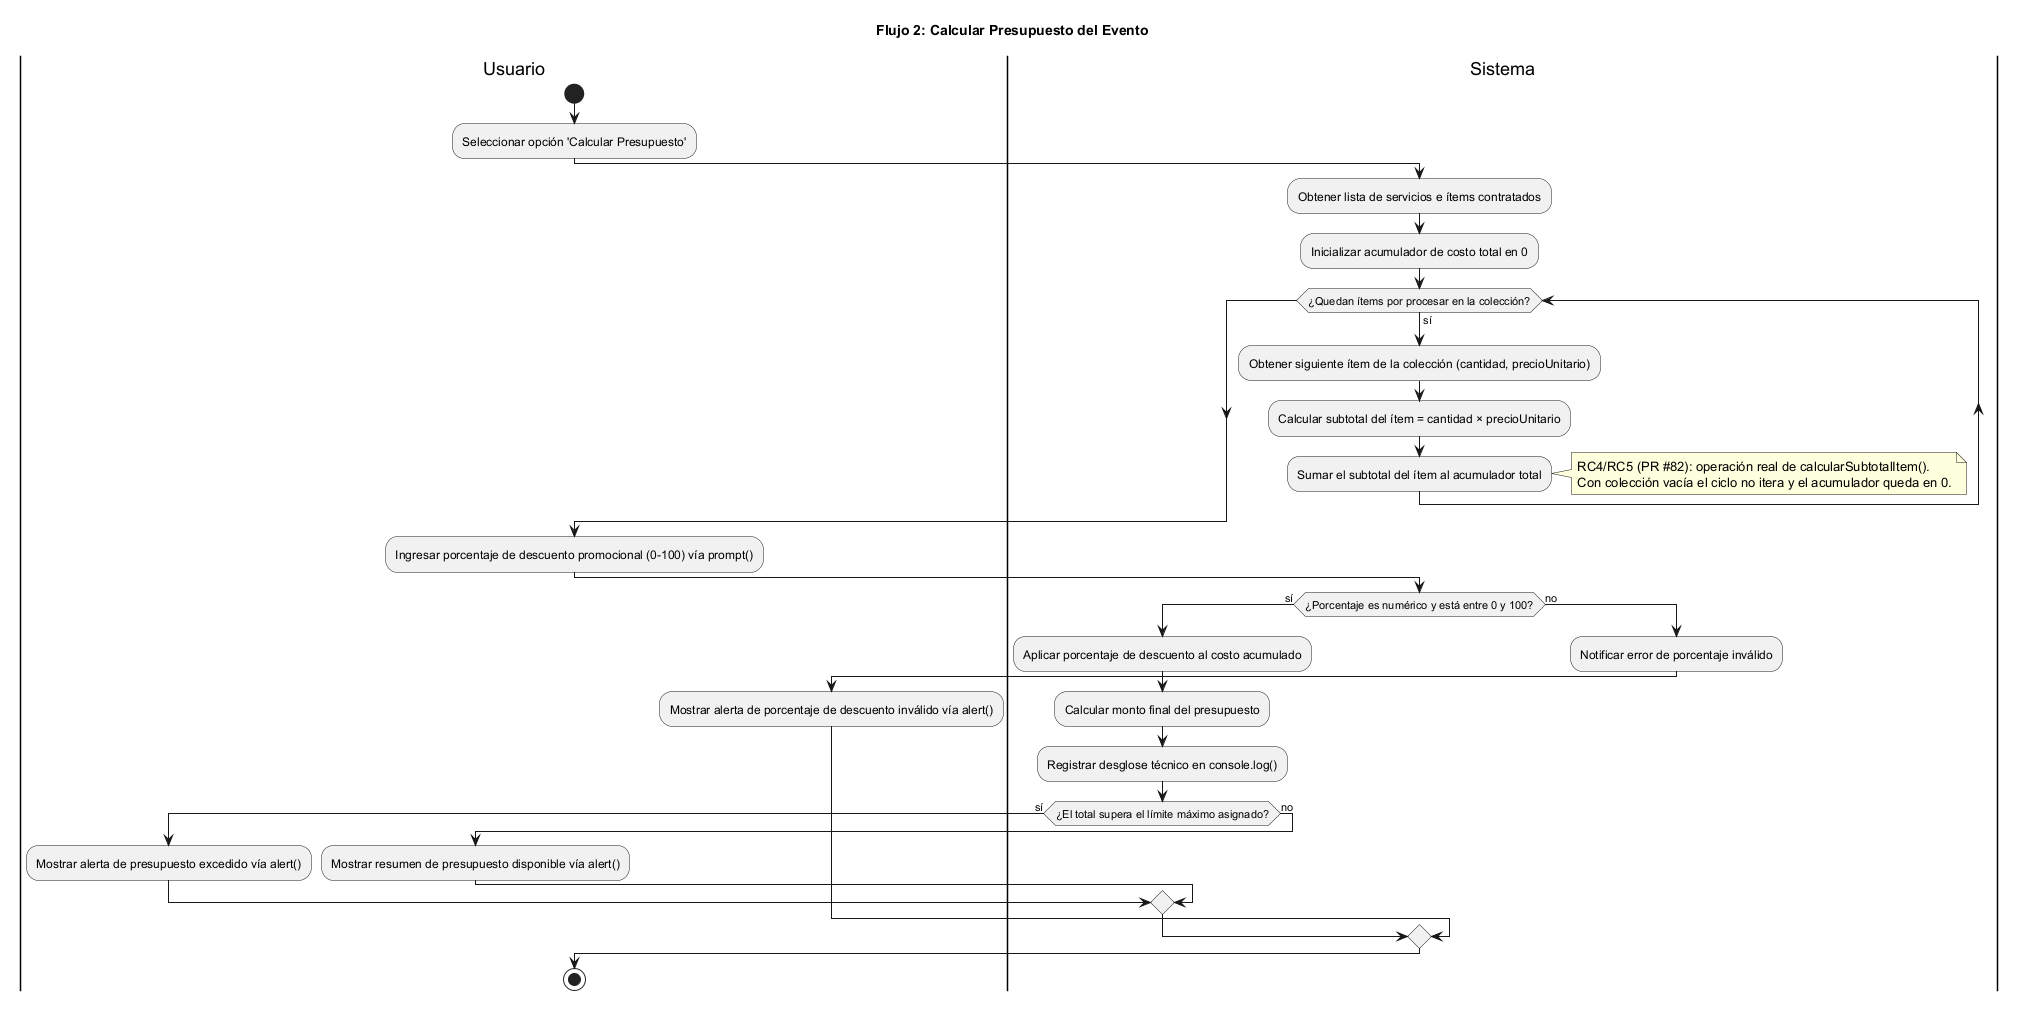

The diagram above was rendered by PlantUML. Its source (embedded in the PNG):
@startuml actividad-flujo-2-calcular-presupuesto
title Flujo 2: Calcular Presupuesto del Evento

|Usuario|
start
:Seleccionar opción 'Calcular Presupuesto';

|Sistema|
:Obtener lista de servicios e ítems contratados;
:Inicializar acumulador de costo total en 0;

while (¿Quedan ítems por procesar en la colección?) is (sí)
  :Obtener siguiente ítem de la colección (cantidad, precioUnitario);
  :Calcular subtotal del ítem = cantidad × precioUnitario;
  :Sumar el subtotal del ítem al acumulador total;
endwhile
note right
  RC4/RC5 (PR #82): operación real de calcularSubtotalItem().
  Con colección vacía el ciclo no itera y el acumulador queda en 0.
end note

|Usuario|
:Ingresar porcentaje de descuento promocional (0-100) vía prompt();

|Sistema|
if (¿Porcentaje es numérico y está entre 0 y 100?) then (sí)
  :Aplicar porcentaje de descuento al costo acumulado;
  :Calcular monto final del presupuesto;
  :Registrar desglose técnico en console.log();

  if (¿El total supera el límite máximo asignado?) then (sí)
    |Usuario|
    :Mostrar alerta de presupuesto excedido vía alert();
  else (no)
    |Usuario|
    :Mostrar resumen de presupuesto disponible vía alert();
  endif
else (no)
  |Sistema|
  :Notificar error de porcentaje inválido;
  
  |Usuario|
  :Mostrar alerta de porcentaje de descuento inválido vía alert();
endif

stop
@enduml